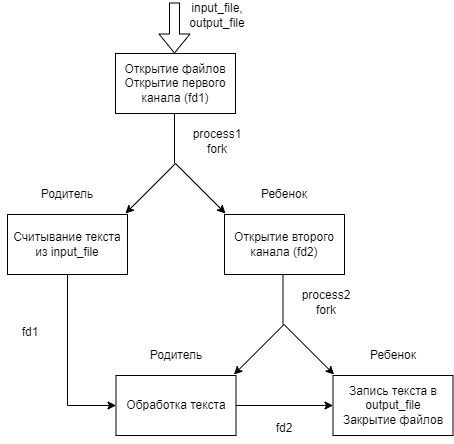

The diagram above was exported from draw.io. Its source (the exported page's mxGraphModel, read from the mxfile embedded in the PNG):
<mxGraphModel dx="1050" dy="491" grid="0" gridSize="10" guides="1" tooltips="1" connect="1" arrows="1" fold="1" page="1" pageScale="1" pageWidth="827" pageHeight="1169" background="#FFFFFF" math="0" shadow="0">
  <root>
    <mxCell id="0" />
    <mxCell id="1" parent="0" />
    <mxCell id="ewQWWB7QeuYFCMq_NCXL-1" value="Открытие файлов&lt;br&gt;Открытие первого канала (fd1)" style="rounded=0;whiteSpace=wrap;html=1;" vertex="1" parent="1">
      <mxGeometry x="354" y="132" width="120" height="60" as="geometry" />
    </mxCell>
    <mxCell id="ewQWWB7QeuYFCMq_NCXL-3" value="" style="shape=flexArrow;endArrow=classic;html=1;rounded=0;" edge="1" parent="1">
      <mxGeometry width="50" height="50" relative="1" as="geometry">
        <mxPoint x="413" y="81" as="sourcePoint" />
        <mxPoint x="413" y="132" as="targetPoint" />
      </mxGeometry>
    </mxCell>
    <mxCell id="ewQWWB7QeuYFCMq_NCXL-4" value="input_file, output_file" style="text;strokeColor=none;align=center;fillColor=none;html=1;verticalAlign=middle;whiteSpace=wrap;rounded=0;" vertex="1" parent="1">
      <mxGeometry x="426" y="79" width="60" height="30" as="geometry" />
    </mxCell>
    <mxCell id="ewQWWB7QeuYFCMq_NCXL-5" value="" style="endArrow=none;html=1;rounded=0;" edge="1" parent="1">
      <mxGeometry width="50" height="50" relative="1" as="geometry">
        <mxPoint x="413" y="242" as="sourcePoint" />
        <mxPoint x="413" y="192" as="targetPoint" />
      </mxGeometry>
    </mxCell>
    <mxCell id="ewQWWB7QeuYFCMq_NCXL-6" value="process1 fork" style="text;strokeColor=none;align=center;fillColor=none;html=1;verticalAlign=middle;whiteSpace=wrap;rounded=0;" vertex="1" parent="1">
      <mxGeometry x="426" y="205" width="60" height="30" as="geometry" />
    </mxCell>
    <mxCell id="ewQWWB7QeuYFCMq_NCXL-7" value="" style="endArrow=classic;html=1;rounded=0;" edge="1" parent="1">
      <mxGeometry width="50" height="50" relative="1" as="geometry">
        <mxPoint x="414" y="242" as="sourcePoint" />
        <mxPoint x="464" y="292" as="targetPoint" />
      </mxGeometry>
    </mxCell>
    <mxCell id="ewQWWB7QeuYFCMq_NCXL-8" value="" style="endArrow=classic;html=1;rounded=0;" edge="1" parent="1">
      <mxGeometry width="50" height="50" relative="1" as="geometry">
        <mxPoint x="414" y="242" as="sourcePoint" />
        <mxPoint x="364" y="292" as="targetPoint" />
      </mxGeometry>
    </mxCell>
    <mxCell id="ewQWWB7QeuYFCMq_NCXL-29" style="edgeStyle=orthogonalEdgeStyle;rounded=0;orthogonalLoop=1;jettySize=auto;html=1;entryX=0;entryY=0.5;entryDx=0;entryDy=0;" edge="1" parent="1" source="ewQWWB7QeuYFCMq_NCXL-9" target="ewQWWB7QeuYFCMq_NCXL-24">
      <mxGeometry relative="1" as="geometry" />
    </mxCell>
    <mxCell id="ewQWWB7QeuYFCMq_NCXL-9" value="Считывание текста из input_file" style="rounded=0;whiteSpace=wrap;html=1;" vertex="1" parent="1">
      <mxGeometry x="246" y="293" width="120" height="60" as="geometry" />
    </mxCell>
    <mxCell id="ewQWWB7QeuYFCMq_NCXL-10" value="Открытие второго канала (fd2)" style="rounded=0;whiteSpace=wrap;html=1;" vertex="1" parent="1">
      <mxGeometry x="463" y="293" width="120" height="60" as="geometry" />
    </mxCell>
    <mxCell id="ewQWWB7QeuYFCMq_NCXL-11" value="Родитель" style="text;strokeColor=none;align=center;fillColor=none;html=1;verticalAlign=middle;whiteSpace=wrap;rounded=0;" vertex="1" parent="1">
      <mxGeometry x="276" y="258" width="60" height="30" as="geometry" />
    </mxCell>
    <mxCell id="ewQWWB7QeuYFCMq_NCXL-12" value="Ребенок" style="text;strokeColor=none;align=center;fillColor=none;html=1;verticalAlign=middle;whiteSpace=wrap;rounded=0;" vertex="1" parent="1">
      <mxGeometry x="493" y="258" width="60" height="30" as="geometry" />
    </mxCell>
    <mxCell id="ewQWWB7QeuYFCMq_NCXL-20" value="" style="endArrow=none;html=1;rounded=0;" edge="1" parent="1">
      <mxGeometry width="50" height="50" relative="1" as="geometry">
        <mxPoint x="521.5" y="403" as="sourcePoint" />
        <mxPoint x="521.5" y="353" as="targetPoint" />
      </mxGeometry>
    </mxCell>
    <mxCell id="ewQWWB7QeuYFCMq_NCXL-21" value="process2 fork" style="text;strokeColor=none;align=center;fillColor=none;html=1;verticalAlign=middle;whiteSpace=wrap;rounded=0;" vertex="1" parent="1">
      <mxGeometry x="534.5" y="366" width="60" height="30" as="geometry" />
    </mxCell>
    <mxCell id="ewQWWB7QeuYFCMq_NCXL-22" value="" style="endArrow=classic;html=1;rounded=0;" edge="1" parent="1">
      <mxGeometry width="50" height="50" relative="1" as="geometry">
        <mxPoint x="522.5" y="403" as="sourcePoint" />
        <mxPoint x="572.5" y="453" as="targetPoint" />
      </mxGeometry>
    </mxCell>
    <mxCell id="ewQWWB7QeuYFCMq_NCXL-23" value="" style="endArrow=classic;html=1;rounded=0;" edge="1" parent="1">
      <mxGeometry width="50" height="50" relative="1" as="geometry">
        <mxPoint x="522.5" y="403" as="sourcePoint" />
        <mxPoint x="472.5" y="453" as="targetPoint" />
      </mxGeometry>
    </mxCell>
    <mxCell id="ewQWWB7QeuYFCMq_NCXL-30" style="edgeStyle=orthogonalEdgeStyle;rounded=0;orthogonalLoop=1;jettySize=auto;html=1;entryX=0;entryY=0.5;entryDx=0;entryDy=0;" edge="1" parent="1" source="ewQWWB7QeuYFCMq_NCXL-24" target="ewQWWB7QeuYFCMq_NCXL-25">
      <mxGeometry relative="1" as="geometry" />
    </mxCell>
    <mxCell id="ewQWWB7QeuYFCMq_NCXL-24" value="Обработка текста" style="rounded=0;whiteSpace=wrap;html=1;" vertex="1" parent="1">
      <mxGeometry x="354.5" y="454" width="120" height="60" as="geometry" />
    </mxCell>
    <mxCell id="ewQWWB7QeuYFCMq_NCXL-25" value="Запись текста в output_file&lt;br&gt;Закрытие файлов" style="rounded=0;whiteSpace=wrap;html=1;" vertex="1" parent="1">
      <mxGeometry x="571.5" y="454" width="120" height="60" as="geometry" />
    </mxCell>
    <mxCell id="ewQWWB7QeuYFCMq_NCXL-26" value="Родитель" style="text;strokeColor=none;align=center;fillColor=none;html=1;verticalAlign=middle;whiteSpace=wrap;rounded=0;" vertex="1" parent="1">
      <mxGeometry x="384.5" y="419" width="60" height="30" as="geometry" />
    </mxCell>
    <mxCell id="ewQWWB7QeuYFCMq_NCXL-27" value="Ребенок" style="text;strokeColor=none;align=center;fillColor=none;html=1;verticalAlign=middle;whiteSpace=wrap;rounded=0;" vertex="1" parent="1">
      <mxGeometry x="601.5" y="419" width="60" height="30" as="geometry" />
    </mxCell>
    <mxCell id="ewQWWB7QeuYFCMq_NCXL-31" value="fd1" style="text;strokeColor=none;align=center;fillColor=none;html=1;verticalAlign=middle;whiteSpace=wrap;rounded=0;" vertex="1" parent="1">
      <mxGeometry x="239" y="396" width="60" height="30" as="geometry" />
    </mxCell>
    <mxCell id="ewQWWB7QeuYFCMq_NCXL-32" value="fd2" style="text;strokeColor=none;align=center;fillColor=none;html=1;verticalAlign=middle;whiteSpace=wrap;rounded=0;" vertex="1" parent="1">
      <mxGeometry x="493" y="492" width="60" height="30" as="geometry" />
    </mxCell>
  </root>
</mxGraphModel>